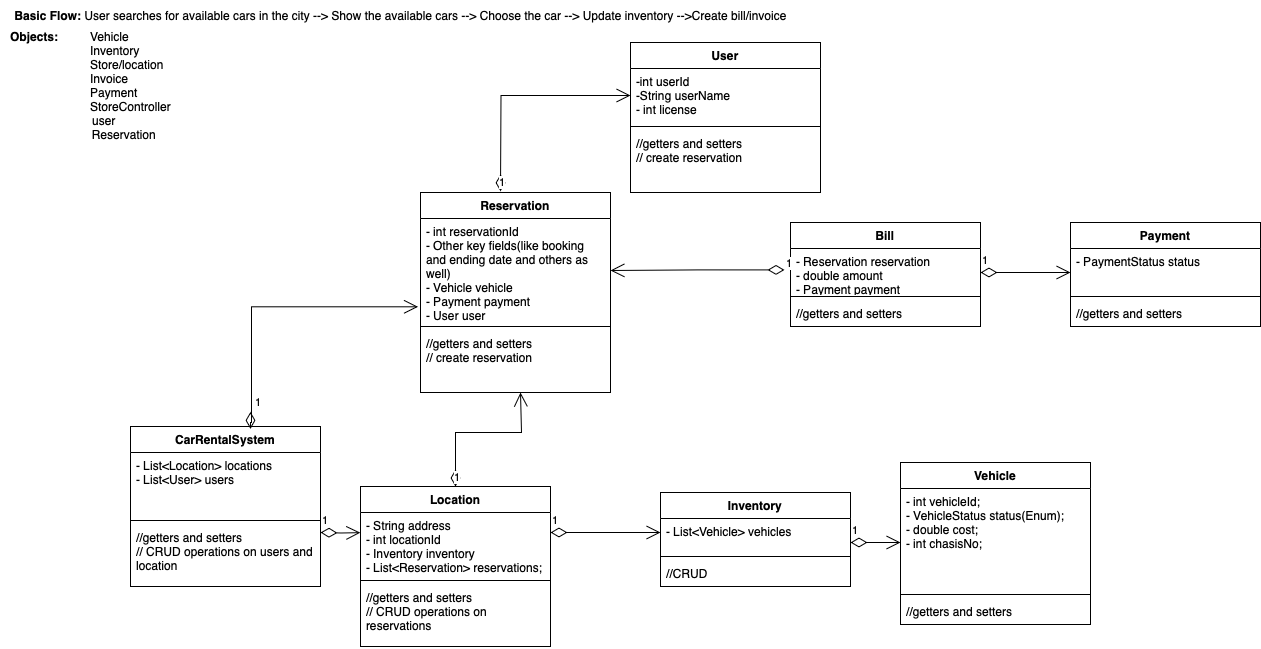

The diagram above was exported from draw.io. Its source (the exported page's mxGraphModel, read from the mxfile embedded in the PNG):
<mxGraphModel dx="2259" dy="791" grid="1" gridSize="10" guides="1" tooltips="1" connect="1" arrows="1" fold="1" page="1" pageScale="1" pageWidth="827" pageHeight="1169" math="0" shadow="0">
  <root>
    <mxCell id="0" />
    <mxCell id="1" parent="0" />
    <mxCell id="RXL6646YPfsCO8MH0nT3-1" value="&lt;b&gt;Basic Flow: &lt;/b&gt;User searches for available cars in the city --&amp;gt; Show the available cars --&amp;gt; Choose the car --&amp;gt; Update inventory --&amp;gt;Create bill/invoice" style="text;html=1;align=center;verticalAlign=middle;resizable=0;points=[];autosize=1;strokeColor=none;fillColor=none;" vertex="1" parent="1">
      <mxGeometry x="-360" y="18" width="800" height="30" as="geometry" />
    </mxCell>
    <mxCell id="RXL6646YPfsCO8MH0nT3-2" value="&lt;div style=&quot;text-align: left;&quot;&gt;&lt;b&gt;Objects:&amp;nbsp;&lt;/b&gt;&lt;span style=&quot;white-space: pre;&quot;&gt;&lt;b&gt;&#09; &lt;/b&gt;&lt;b&gt;&#09;&lt;/b&gt;Vehicle&lt;/span&gt;&lt;/div&gt;&lt;blockquote style=&quot;margin: 0px 0px 0px 40px; border: medium; padding: 0px;&quot;&gt;&lt;blockquote style=&quot;margin: 0px 0px 0px 40px; border: medium; padding: 0px;&quot;&gt;&lt;div style=&quot;text-align: left;&quot;&gt;&lt;span style=&quot;white-space-collapse: preserve;&quot;&gt;Inventory&lt;/span&gt;&lt;/div&gt;&lt;/blockquote&gt;&lt;blockquote style=&quot;margin: 0px 0px 0px 40px; border: medium; padding: 0px;&quot;&gt;&lt;div style=&quot;text-align: left;&quot;&gt;&lt;span style=&quot;white-space-collapse: preserve;&quot;&gt;Store/location&lt;/span&gt;&lt;/div&gt;&lt;/blockquote&gt;&lt;blockquote style=&quot;margin: 0px 0px 0px 40px; border: medium; padding: 0px;&quot;&gt;&lt;div style=&quot;text-align: left;&quot;&gt;&lt;span style=&quot;white-space-collapse: preserve;&quot;&gt;Invoice&lt;/span&gt;&lt;/div&gt;&lt;/blockquote&gt;&lt;blockquote style=&quot;margin: 0px 0px 0px 40px; border: medium; padding: 0px;&quot;&gt;&lt;div style=&quot;text-align: left;&quot;&gt;&lt;span style=&quot;white-space-collapse: preserve;&quot;&gt;Payment&lt;/span&gt;&lt;/div&gt;&lt;/blockquote&gt;&lt;/blockquote&gt;&lt;div&gt;&lt;span style=&quot;white-space-collapse: preserve;&quot;&gt;&amp;nbsp;&lt;span style=&quot;white-space: pre;&quot;&gt;&#09;&lt;/span&gt;&lt;span style=&quot;white-space: pre;&quot;&gt;&#09;&lt;/span&gt;&lt;span style=&quot;white-space: pre;&quot;&gt;&#09;&lt;/span&gt;StoreController&lt;/span&gt;&lt;/div&gt;&lt;div&gt;&lt;span style=&quot;white-space-collapse: preserve;&quot;&gt;&lt;span style=&quot;white-space: pre;&quot;&gt;&#09;&lt;/span&gt;user&lt;/span&gt;&lt;/div&gt;&lt;div&gt;&lt;span style=&quot;white-space-collapse: preserve;&quot;&gt;&lt;span style=&quot;white-space: pre;&quot;&gt;&#09;&lt;/span&gt;&lt;span style=&quot;white-space: pre;&quot;&gt;&#09;    &lt;/span&gt;Reservation&lt;/span&gt;&lt;/div&gt;" style="text;html=1;align=center;verticalAlign=middle;resizable=0;points=[];autosize=1;strokeColor=none;fillColor=none;" vertex="1" parent="1">
      <mxGeometry x="-360" y="38" width="180" height="130" as="geometry" />
    </mxCell>
    <mxCell id="RXL6646YPfsCO8MH0nT3-8" value="Vehicle" style="swimlane;fontStyle=1;align=center;verticalAlign=top;childLayout=stackLayout;horizontal=1;startSize=26;horizontalStack=0;resizeParent=1;resizeParentMax=0;resizeLast=0;collapsible=1;marginBottom=0;whiteSpace=wrap;html=1;" vertex="1" parent="1">
      <mxGeometry x="540" y="480" width="190" height="162" as="geometry" />
    </mxCell>
    <mxCell id="RXL6646YPfsCO8MH0nT3-9" value="- int vehicleId;&lt;div&gt;- VehicleStatus status(Enum);&lt;/div&gt;&lt;div&gt;- double cost;&lt;/div&gt;&lt;div&gt;- int chasisNo;&lt;/div&gt;" style="text;strokeColor=none;fillColor=none;align=left;verticalAlign=top;spacingLeft=4;spacingRight=4;overflow=hidden;rotatable=0;points=[[0,0.5],[1,0.5]];portConstraint=eastwest;whiteSpace=wrap;html=1;" vertex="1" parent="RXL6646YPfsCO8MH0nT3-8">
      <mxGeometry y="26" width="190" height="102" as="geometry" />
    </mxCell>
    <mxCell id="RXL6646YPfsCO8MH0nT3-10" value="" style="line;strokeWidth=1;fillColor=none;align=left;verticalAlign=middle;spacingTop=-1;spacingLeft=3;spacingRight=3;rotatable=0;labelPosition=right;points=[];portConstraint=eastwest;strokeColor=inherit;" vertex="1" parent="RXL6646YPfsCO8MH0nT3-8">
      <mxGeometry y="128" width="190" height="8" as="geometry" />
    </mxCell>
    <mxCell id="RXL6646YPfsCO8MH0nT3-11" value="//getters and setters" style="text;strokeColor=none;fillColor=none;align=left;verticalAlign=top;spacingLeft=4;spacingRight=4;overflow=hidden;rotatable=0;points=[[0,0.5],[1,0.5]];portConstraint=eastwest;whiteSpace=wrap;html=1;" vertex="1" parent="RXL6646YPfsCO8MH0nT3-8">
      <mxGeometry y="136" width="190" height="26" as="geometry" />
    </mxCell>
    <mxCell id="RXL6646YPfsCO8MH0nT3-12" value="Inventory" style="swimlane;fontStyle=1;align=center;verticalAlign=top;childLayout=stackLayout;horizontal=1;startSize=26;horizontalStack=0;resizeParent=1;resizeParentMax=0;resizeLast=0;collapsible=1;marginBottom=0;whiteSpace=wrap;html=1;" vertex="1" parent="1">
      <mxGeometry x="300" y="510" width="190" height="94" as="geometry" />
    </mxCell>
    <mxCell id="RXL6646YPfsCO8MH0nT3-13" value="- List&amp;lt;Vehicle&amp;gt; vehicles" style="text;strokeColor=none;fillColor=none;align=left;verticalAlign=top;spacingLeft=4;spacingRight=4;overflow=hidden;rotatable=0;points=[[0,0.5],[1,0.5]];portConstraint=eastwest;whiteSpace=wrap;html=1;" vertex="1" parent="RXL6646YPfsCO8MH0nT3-12">
      <mxGeometry y="26" width="190" height="34" as="geometry" />
    </mxCell>
    <mxCell id="RXL6646YPfsCO8MH0nT3-14" value="" style="line;strokeWidth=1;fillColor=none;align=left;verticalAlign=middle;spacingTop=-1;spacingLeft=3;spacingRight=3;rotatable=0;labelPosition=right;points=[];portConstraint=eastwest;strokeColor=inherit;" vertex="1" parent="RXL6646YPfsCO8MH0nT3-12">
      <mxGeometry y="60" width="190" height="8" as="geometry" />
    </mxCell>
    <mxCell id="RXL6646YPfsCO8MH0nT3-15" value="//CRUD" style="text;strokeColor=none;fillColor=none;align=left;verticalAlign=top;spacingLeft=4;spacingRight=4;overflow=hidden;rotatable=0;points=[[0,0.5],[1,0.5]];portConstraint=eastwest;whiteSpace=wrap;html=1;" vertex="1" parent="RXL6646YPfsCO8MH0nT3-12">
      <mxGeometry y="68" width="190" height="26" as="geometry" />
    </mxCell>
    <mxCell id="RXL6646YPfsCO8MH0nT3-16" value="1" style="endArrow=open;html=1;endSize=12;startArrow=diamondThin;startSize=14;startFill=0;edgeStyle=orthogonalEdgeStyle;align=left;verticalAlign=bottom;rounded=0;" edge="1" parent="1">
      <mxGeometry x="-1" y="3" relative="1" as="geometry">
        <mxPoint x="490" y="560" as="sourcePoint" />
        <mxPoint x="540" y="560" as="targetPoint" />
      </mxGeometry>
    </mxCell>
    <mxCell id="RXL6646YPfsCO8MH0nT3-17" value="Location" style="swimlane;fontStyle=1;align=center;verticalAlign=top;childLayout=stackLayout;horizontal=1;startSize=26;horizontalStack=0;resizeParent=1;resizeParentMax=0;resizeLast=0;collapsible=1;marginBottom=0;whiteSpace=wrap;html=1;" vertex="1" parent="1">
      <mxGeometry y="504" width="190" height="160" as="geometry" />
    </mxCell>
    <mxCell id="RXL6646YPfsCO8MH0nT3-34" value="1" style="endArrow=open;html=1;endSize=12;startArrow=diamondThin;startSize=14;startFill=0;edgeStyle=orthogonalEdgeStyle;align=left;verticalAlign=bottom;rounded=0;entryX=-0.001;entryY=0.315;entryDx=0;entryDy=0;entryPerimeter=0;" edge="1" parent="RXL6646YPfsCO8MH0nT3-17" target="RXL6646YPfsCO8MH0nT3-18">
      <mxGeometry x="-1" y="3" relative="1" as="geometry">
        <mxPoint x="-40" y="46" as="sourcePoint" />
        <mxPoint x="120" y="46" as="targetPoint" />
      </mxGeometry>
    </mxCell>
    <mxCell id="RXL6646YPfsCO8MH0nT3-18" value="- String address&lt;div&gt;- int locationId&lt;/div&gt;&lt;div&gt;- Inventory inventory&lt;/div&gt;&lt;div&gt;- List&amp;lt;Reservation&amp;gt; reservations;&lt;/div&gt;" style="text;strokeColor=none;fillColor=none;align=left;verticalAlign=top;spacingLeft=4;spacingRight=4;overflow=hidden;rotatable=0;points=[[0,0.5],[1,0.5]];portConstraint=eastwest;whiteSpace=wrap;html=1;" vertex="1" parent="RXL6646YPfsCO8MH0nT3-17">
      <mxGeometry y="26" width="190" height="64" as="geometry" />
    </mxCell>
    <mxCell id="RXL6646YPfsCO8MH0nT3-19" value="" style="line;strokeWidth=1;fillColor=none;align=left;verticalAlign=middle;spacingTop=-1;spacingLeft=3;spacingRight=3;rotatable=0;labelPosition=right;points=[];portConstraint=eastwest;strokeColor=inherit;" vertex="1" parent="RXL6646YPfsCO8MH0nT3-17">
      <mxGeometry y="90" width="190" height="8" as="geometry" />
    </mxCell>
    <mxCell id="RXL6646YPfsCO8MH0nT3-20" value="//getters and setters&lt;div&gt;// CRUD operations on reservations&lt;/div&gt;" style="text;strokeColor=none;fillColor=none;align=left;verticalAlign=top;spacingLeft=4;spacingRight=4;overflow=hidden;rotatable=0;points=[[0,0.5],[1,0.5]];portConstraint=eastwest;whiteSpace=wrap;html=1;" vertex="1" parent="RXL6646YPfsCO8MH0nT3-17">
      <mxGeometry y="98" width="190" height="62" as="geometry" />
    </mxCell>
    <mxCell id="RXL6646YPfsCO8MH0nT3-22" value="1" style="endArrow=open;html=1;endSize=12;startArrow=diamondThin;startSize=14;startFill=0;edgeStyle=orthogonalEdgeStyle;align=left;verticalAlign=bottom;rounded=0;" edge="1" parent="1">
      <mxGeometry x="-1" y="3" relative="1" as="geometry">
        <mxPoint x="190" y="550" as="sourcePoint" />
        <mxPoint x="300" y="550" as="targetPoint" />
      </mxGeometry>
    </mxCell>
    <mxCell id="RXL6646YPfsCO8MH0nT3-23" value="Reservation" style="swimlane;fontStyle=1;align=center;verticalAlign=top;childLayout=stackLayout;horizontal=1;startSize=26;horizontalStack=0;resizeParent=1;resizeParentMax=0;resizeLast=0;collapsible=1;marginBottom=0;whiteSpace=wrap;html=1;" vertex="1" parent="1">
      <mxGeometry x="60" y="210" width="190" height="200" as="geometry" />
    </mxCell>
    <mxCell id="RXL6646YPfsCO8MH0nT3-24" value="- int reservationId&lt;div&gt;- Other key fields(like booking and ending date and others as well)&lt;/div&gt;&lt;div&gt;- Vehicle vehicle&lt;/div&gt;&lt;div&gt;- Payment payment&lt;/div&gt;&lt;div&gt;- User user&lt;/div&gt;" style="text;strokeColor=none;fillColor=none;align=left;verticalAlign=top;spacingLeft=4;spacingRight=4;overflow=hidden;rotatable=0;points=[[0,0.5],[1,0.5]];portConstraint=eastwest;whiteSpace=wrap;html=1;" vertex="1" parent="RXL6646YPfsCO8MH0nT3-23">
      <mxGeometry y="26" width="190" height="104" as="geometry" />
    </mxCell>
    <mxCell id="RXL6646YPfsCO8MH0nT3-25" value="" style="line;strokeWidth=1;fillColor=none;align=left;verticalAlign=middle;spacingTop=-1;spacingLeft=3;spacingRight=3;rotatable=0;labelPosition=right;points=[];portConstraint=eastwest;strokeColor=inherit;" vertex="1" parent="RXL6646YPfsCO8MH0nT3-23">
      <mxGeometry y="130" width="190" height="8" as="geometry" />
    </mxCell>
    <mxCell id="RXL6646YPfsCO8MH0nT3-26" value="//getters and setters&lt;div&gt;// create reservation&lt;/div&gt;" style="text;strokeColor=none;fillColor=none;align=left;verticalAlign=top;spacingLeft=4;spacingRight=4;overflow=hidden;rotatable=0;points=[[0,0.5],[1,0.5]];portConstraint=eastwest;whiteSpace=wrap;html=1;" vertex="1" parent="RXL6646YPfsCO8MH0nT3-23">
      <mxGeometry y="138" width="190" height="62" as="geometry" />
    </mxCell>
    <mxCell id="RXL6646YPfsCO8MH0nT3-27" value="1" style="endArrow=open;html=1;endSize=12;startArrow=diamondThin;startSize=14;startFill=0;edgeStyle=orthogonalEdgeStyle;align=left;verticalAlign=bottom;rounded=0;" edge="1" parent="1" source="RXL6646YPfsCO8MH0nT3-17">
      <mxGeometry x="-1" y="3" relative="1" as="geometry">
        <mxPoint x="270" y="450" as="sourcePoint" />
        <mxPoint x="160" y="410" as="targetPoint" />
        <Array as="points">
          <mxPoint x="95" y="450" />
          <mxPoint x="161" y="450" />
          <mxPoint x="161" y="410" />
        </Array>
        <mxPoint as="offset" />
      </mxGeometry>
    </mxCell>
    <mxCell id="RXL6646YPfsCO8MH0nT3-29" value="CarRentalSystem" style="swimlane;fontStyle=1;align=center;verticalAlign=top;childLayout=stackLayout;horizontal=1;startSize=26;horizontalStack=0;resizeParent=1;resizeParentMax=0;resizeLast=0;collapsible=1;marginBottom=0;whiteSpace=wrap;html=1;" vertex="1" parent="1">
      <mxGeometry x="-230" y="444" width="190" height="160" as="geometry" />
    </mxCell>
    <mxCell id="RXL6646YPfsCO8MH0nT3-30" value="- List&amp;lt;Location&amp;gt; locations&lt;div&gt;- List&amp;lt;User&amp;gt; users&lt;/div&gt;" style="text;strokeColor=none;fillColor=none;align=left;verticalAlign=top;spacingLeft=4;spacingRight=4;overflow=hidden;rotatable=0;points=[[0,0.5],[1,0.5]];portConstraint=eastwest;whiteSpace=wrap;html=1;" vertex="1" parent="RXL6646YPfsCO8MH0nT3-29">
      <mxGeometry y="26" width="190" height="64" as="geometry" />
    </mxCell>
    <mxCell id="RXL6646YPfsCO8MH0nT3-31" value="" style="line;strokeWidth=1;fillColor=none;align=left;verticalAlign=middle;spacingTop=-1;spacingLeft=3;spacingRight=3;rotatable=0;labelPosition=right;points=[];portConstraint=eastwest;strokeColor=inherit;" vertex="1" parent="RXL6646YPfsCO8MH0nT3-29">
      <mxGeometry y="90" width="190" height="8" as="geometry" />
    </mxCell>
    <mxCell id="RXL6646YPfsCO8MH0nT3-32" value="//getters and setters&lt;div&gt;// CRUD operations on users and location&lt;/div&gt;" style="text;strokeColor=none;fillColor=none;align=left;verticalAlign=top;spacingLeft=4;spacingRight=4;overflow=hidden;rotatable=0;points=[[0,0.5],[1,0.5]];portConstraint=eastwest;whiteSpace=wrap;html=1;" vertex="1" parent="RXL6646YPfsCO8MH0nT3-29">
      <mxGeometry y="98" width="190" height="62" as="geometry" />
    </mxCell>
    <mxCell id="RXL6646YPfsCO8MH0nT3-33" value="1" style="endArrow=open;html=1;endSize=12;startArrow=diamondThin;startSize=14;startFill=0;edgeStyle=orthogonalEdgeStyle;align=left;verticalAlign=bottom;rounded=0;entryX=-0.013;entryY=0.849;entryDx=0;entryDy=0;entryPerimeter=0;" edge="1" parent="1" target="RXL6646YPfsCO8MH0nT3-24">
      <mxGeometry x="-1" y="3" relative="1" as="geometry">
        <mxPoint x="-110" y="429.40999999999997" as="sourcePoint" />
        <mxPoint y="429.40999999999997" as="targetPoint" />
        <Array as="points">
          <mxPoint x="-110" y="440" />
          <mxPoint x="-109" y="324" />
        </Array>
      </mxGeometry>
    </mxCell>
    <mxCell id="RXL6646YPfsCO8MH0nT3-36" value="Bill" style="swimlane;fontStyle=1;align=center;verticalAlign=top;childLayout=stackLayout;horizontal=1;startSize=26;horizontalStack=0;resizeParent=1;resizeParentMax=0;resizeLast=0;collapsible=1;marginBottom=0;whiteSpace=wrap;html=1;" vertex="1" parent="1">
      <mxGeometry x="430" y="240" width="190" height="104" as="geometry" />
    </mxCell>
    <mxCell id="RXL6646YPfsCO8MH0nT3-37" value="- Reservation reservation&lt;div&gt;- double amount&lt;/div&gt;&lt;div&gt;- Payment payment&lt;/div&gt;" style="text;strokeColor=none;fillColor=none;align=left;verticalAlign=top;spacingLeft=4;spacingRight=4;overflow=hidden;rotatable=0;points=[[0,0.5],[1,0.5]];portConstraint=eastwest;whiteSpace=wrap;html=1;" vertex="1" parent="RXL6646YPfsCO8MH0nT3-36">
      <mxGeometry y="26" width="190" height="44" as="geometry" />
    </mxCell>
    <mxCell id="RXL6646YPfsCO8MH0nT3-40" value="1" style="endArrow=open;html=1;endSize=12;startArrow=diamondThin;startSize=14;startFill=0;edgeStyle=orthogonalEdgeStyle;align=left;verticalAlign=bottom;rounded=0;entryX=1;entryY=0.5;entryDx=0;entryDy=0;" edge="1" parent="RXL6646YPfsCO8MH0nT3-36" target="RXL6646YPfsCO8MH0nT3-24">
      <mxGeometry x="-1" y="3" relative="1" as="geometry">
        <mxPoint x="-6" y="47.40999999999997" as="sourcePoint" />
        <mxPoint x="154" y="47.40999999999997" as="targetPoint" />
        <Array as="points">
          <mxPoint x="-93" y="47" />
        </Array>
      </mxGeometry>
    </mxCell>
    <mxCell id="RXL6646YPfsCO8MH0nT3-38" value="" style="line;strokeWidth=1;fillColor=none;align=left;verticalAlign=middle;spacingTop=-1;spacingLeft=3;spacingRight=3;rotatable=0;labelPosition=right;points=[];portConstraint=eastwest;strokeColor=inherit;" vertex="1" parent="RXL6646YPfsCO8MH0nT3-36">
      <mxGeometry y="70" width="190" height="8" as="geometry" />
    </mxCell>
    <mxCell id="RXL6646YPfsCO8MH0nT3-39" value="//getters and setters" style="text;strokeColor=none;fillColor=none;align=left;verticalAlign=top;spacingLeft=4;spacingRight=4;overflow=hidden;rotatable=0;points=[[0,0.5],[1,0.5]];portConstraint=eastwest;whiteSpace=wrap;html=1;" vertex="1" parent="RXL6646YPfsCO8MH0nT3-36">
      <mxGeometry y="78" width="190" height="26" as="geometry" />
    </mxCell>
    <mxCell id="RXL6646YPfsCO8MH0nT3-42" value="Payment" style="swimlane;fontStyle=1;align=center;verticalAlign=top;childLayout=stackLayout;horizontal=1;startSize=26;horizontalStack=0;resizeParent=1;resizeParentMax=0;resizeLast=0;collapsible=1;marginBottom=0;whiteSpace=wrap;html=1;" vertex="1" parent="1">
      <mxGeometry x="710" y="240" width="190" height="104" as="geometry" />
    </mxCell>
    <mxCell id="RXL6646YPfsCO8MH0nT3-43" value="- PaymentStatus status" style="text;strokeColor=none;fillColor=none;align=left;verticalAlign=top;spacingLeft=4;spacingRight=4;overflow=hidden;rotatable=0;points=[[0,0.5],[1,0.5]];portConstraint=eastwest;whiteSpace=wrap;html=1;" vertex="1" parent="RXL6646YPfsCO8MH0nT3-42">
      <mxGeometry y="26" width="190" height="44" as="geometry" />
    </mxCell>
    <mxCell id="RXL6646YPfsCO8MH0nT3-45" value="" style="line;strokeWidth=1;fillColor=none;align=left;verticalAlign=middle;spacingTop=-1;spacingLeft=3;spacingRight=3;rotatable=0;labelPosition=right;points=[];portConstraint=eastwest;strokeColor=inherit;" vertex="1" parent="RXL6646YPfsCO8MH0nT3-42">
      <mxGeometry y="70" width="190" height="8" as="geometry" />
    </mxCell>
    <mxCell id="RXL6646YPfsCO8MH0nT3-46" value="//getters and setters" style="text;strokeColor=none;fillColor=none;align=left;verticalAlign=top;spacingLeft=4;spacingRight=4;overflow=hidden;rotatable=0;points=[[0,0.5],[1,0.5]];portConstraint=eastwest;whiteSpace=wrap;html=1;" vertex="1" parent="RXL6646YPfsCO8MH0nT3-42">
      <mxGeometry y="78" width="190" height="26" as="geometry" />
    </mxCell>
    <mxCell id="RXL6646YPfsCO8MH0nT3-47" value="1" style="endArrow=open;html=1;endSize=12;startArrow=diamondThin;startSize=14;startFill=0;edgeStyle=orthogonalEdgeStyle;align=left;verticalAlign=bottom;rounded=0;" edge="1" parent="1">
      <mxGeometry x="-1" y="3" relative="1" as="geometry">
        <mxPoint x="620" y="290" as="sourcePoint" />
        <mxPoint x="710" y="290" as="targetPoint" />
      </mxGeometry>
    </mxCell>
    <mxCell id="RXL6646YPfsCO8MH0nT3-48" value="User" style="swimlane;fontStyle=1;align=center;verticalAlign=top;childLayout=stackLayout;horizontal=1;startSize=26;horizontalStack=0;resizeParent=1;resizeParentMax=0;resizeLast=0;collapsible=1;marginBottom=0;whiteSpace=wrap;html=1;" vertex="1" parent="1">
      <mxGeometry x="270" y="60" width="190" height="150" as="geometry" />
    </mxCell>
    <mxCell id="RXL6646YPfsCO8MH0nT3-49" value="-int userId&lt;div&gt;-String userName&lt;/div&gt;&lt;div&gt;- int license&lt;/div&gt;" style="text;strokeColor=none;fillColor=none;align=left;verticalAlign=top;spacingLeft=4;spacingRight=4;overflow=hidden;rotatable=0;points=[[0,0.5],[1,0.5]];portConstraint=eastwest;whiteSpace=wrap;html=1;" vertex="1" parent="RXL6646YPfsCO8MH0nT3-48">
      <mxGeometry y="26" width="190" height="54" as="geometry" />
    </mxCell>
    <mxCell id="RXL6646YPfsCO8MH0nT3-50" value="" style="line;strokeWidth=1;fillColor=none;align=left;verticalAlign=middle;spacingTop=-1;spacingLeft=3;spacingRight=3;rotatable=0;labelPosition=right;points=[];portConstraint=eastwest;strokeColor=inherit;" vertex="1" parent="RXL6646YPfsCO8MH0nT3-48">
      <mxGeometry y="80" width="190" height="8" as="geometry" />
    </mxCell>
    <mxCell id="RXL6646YPfsCO8MH0nT3-51" value="//getters and setters&lt;div&gt;// create reservation&lt;/div&gt;" style="text;strokeColor=none;fillColor=none;align=left;verticalAlign=top;spacingLeft=4;spacingRight=4;overflow=hidden;rotatable=0;points=[[0,0.5],[1,0.5]];portConstraint=eastwest;whiteSpace=wrap;html=1;" vertex="1" parent="RXL6646YPfsCO8MH0nT3-48">
      <mxGeometry y="88" width="190" height="62" as="geometry" />
    </mxCell>
    <mxCell id="RXL6646YPfsCO8MH0nT3-52" value="1" style="endArrow=open;html=1;endSize=12;startArrow=diamondThin;startSize=14;startFill=0;edgeStyle=orthogonalEdgeStyle;align=left;verticalAlign=bottom;rounded=0;" edge="1" parent="1" target="RXL6646YPfsCO8MH0nT3-49">
      <mxGeometry x="-1" y="3" relative="1" as="geometry">
        <mxPoint x="140" y="208.82" as="sourcePoint" />
        <mxPoint x="300" y="208.82" as="targetPoint" />
      </mxGeometry>
    </mxCell>
  </root>
</mxGraphModel>